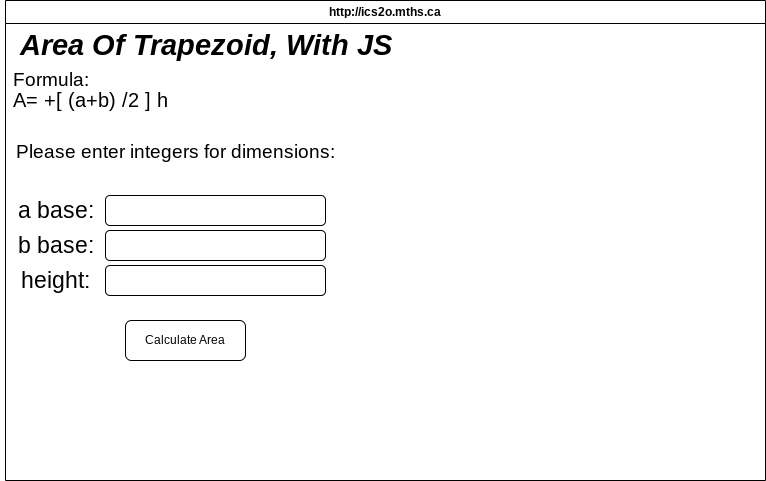

The diagram above was exported from draw.io. Its source (the exported page's mxGraphModel, read from the mxfile embedded in the PNG):
<mxGraphModel dx="1936" dy="743" grid="1" gridSize="10" guides="1" tooltips="1" connect="1" arrows="1" fold="1" page="1" pageScale="1" pageWidth="850" pageHeight="1100" math="0" shadow="0">
  <root>
    <mxCell id="0" />
    <mxCell id="1" parent="0" />
    <mxCell id="7" value="http://ics2o.mths.ca" style="swimlane;whiteSpace=wrap;html=1;" parent="1" vertex="1">
      <mxGeometry x="-620" y="80" width="760" height="480" as="geometry" />
    </mxCell>
    <mxCell id="8" value="Calculate Area" style="rounded=1;whiteSpace=wrap;html=1;" parent="7" vertex="1">
      <mxGeometry x="120" y="320" width="120" height="40" as="geometry" />
    </mxCell>
    <mxCell id="9" value="" style="rounded=1;whiteSpace=wrap;html=1;" parent="7" vertex="1">
      <mxGeometry x="100" y="195" width="220" height="30" as="geometry" />
    </mxCell>
    <mxCell id="11" value="&lt;font size=&quot;1&quot; style=&quot;&quot;&gt;&lt;b style=&quot;&quot;&gt;&lt;i style=&quot;font-size: 29px;&quot;&gt;Area Of Trapezoid, With JS&lt;/i&gt;&lt;/b&gt;&lt;/font&gt;" style="text;html=1;align=center;verticalAlign=middle;resizable=0;points=[];autosize=1;strokeColor=none;fillColor=none;strokeWidth=1;" parent="7" vertex="1">
      <mxGeometry y="20" width="400" height="50" as="geometry" />
    </mxCell>
    <mxCell id="17" value="&lt;font style=&quot;font-size: 19px;&quot;&gt;Formula:&lt;/font&gt;" style="text;html=1;align=center;verticalAlign=middle;resizable=0;points=[];autosize=1;strokeColor=none;fillColor=none;fontSize=31;" parent="7" vertex="1">
      <mxGeometry x="-5" y="50" width="100" height="50" as="geometry" />
    </mxCell>
    <mxCell id="18" value="&lt;font style=&quot;font-size: 20px;&quot;&gt;A= +[ (a+b) /2 ] h&lt;/font&gt;" style="text;html=1;align=center;verticalAlign=middle;resizable=0;points=[];autosize=1;strokeColor=none;fillColor=none;fontSize=24;" parent="7" vertex="1">
      <mxGeometry x="-5" y="80" width="180" height="40" as="geometry" />
    </mxCell>
    <mxCell id="19" value="&lt;font style=&quot;font-size: 19px;&quot;&gt;Please enter integers for dimensions:&lt;/font&gt;" style="text;html=1;align=center;verticalAlign=middle;resizable=0;points=[];autosize=1;strokeColor=none;fillColor=none;fontSize=23;" parent="7" vertex="1">
      <mxGeometry y="130" width="340" height="40" as="geometry" />
    </mxCell>
    <mxCell id="20" value="a base:" style="text;html=1;align=center;verticalAlign=middle;resizable=0;points=[];autosize=1;strokeColor=none;fillColor=none;fontSize=23;" parent="7" vertex="1">
      <mxGeometry y="190" width="100" height="40" as="geometry" />
    </mxCell>
    <mxCell id="21" value="" style="rounded=1;whiteSpace=wrap;html=1;strokeWidth=1;fontSize=23;" parent="7" vertex="1">
      <mxGeometry x="100" y="230" width="220" height="30" as="geometry" />
    </mxCell>
    <mxCell id="23" value="b base:" style="text;html=1;align=center;verticalAlign=middle;resizable=0;points=[];autosize=1;strokeColor=none;fillColor=none;fontSize=23;" parent="7" vertex="1">
      <mxGeometry y="225" width="100" height="40" as="geometry" />
    </mxCell>
    <mxCell id="24" value="height:" style="text;html=1;align=center;verticalAlign=middle;resizable=0;points=[];autosize=1;strokeColor=none;fillColor=none;fontSize=23;" parent="7" vertex="1">
      <mxGeometry x="5" y="260" width="90" height="40" as="geometry" />
    </mxCell>
    <mxCell id="25" value="" style="rounded=1;whiteSpace=wrap;html=1;strokeWidth=1;fontSize=23;" parent="7" vertex="1">
      <mxGeometry x="100" y="265" width="220" height="30" as="geometry" />
    </mxCell>
  </root>
</mxGraphModel>